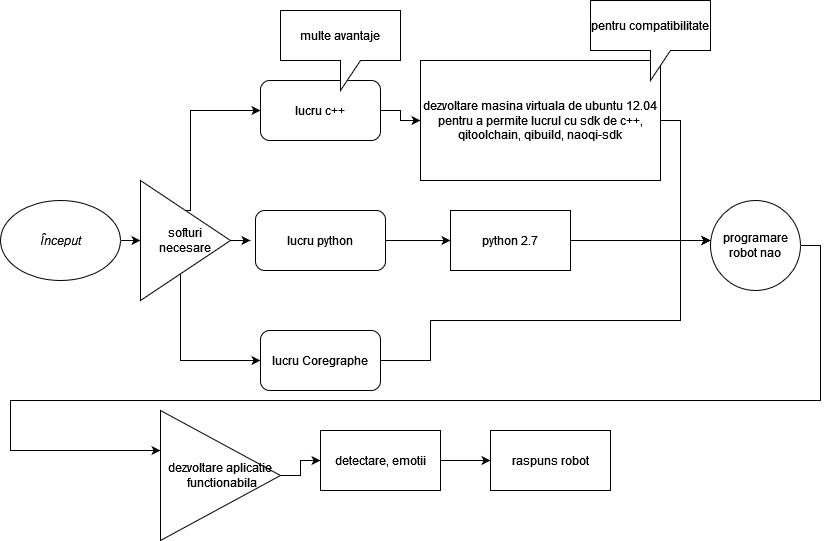

The diagram above was exported from draw.io. Its source (the exported page's mxGraphModel, read from the mxfile embedded in the PNG):
<mxGraphModel dx="1050" dy="635" grid="0" gridSize="10" guides="1" tooltips="1" connect="1" arrows="1" fold="1" page="1" pageScale="1" pageWidth="850" pageHeight="1100" background="#FFFFFF" math="0" shadow="0">
  <root>
    <mxCell id="0" />
    <mxCell id="1" parent="0" />
    <mxCell id="2dxf_iA8FcEXk_21c7_Q-15" style="edgeStyle=orthogonalEdgeStyle;rounded=0;orthogonalLoop=1;jettySize=auto;html=1;exitX=1;exitY=0.5;exitDx=0;exitDy=0;entryX=0;entryY=0.5;entryDx=0;entryDy=0;" edge="1" parent="1" source="2dxf_iA8FcEXk_21c7_Q-1" target="2dxf_iA8FcEXk_21c7_Q-12">
      <mxGeometry relative="1" as="geometry" />
    </mxCell>
    <mxCell id="2dxf_iA8FcEXk_21c7_Q-1" value="&lt;i&gt;Început&lt;/i&gt;" style="ellipse;whiteSpace=wrap;html=1;" vertex="1" parent="1">
      <mxGeometry x="10" y="200" width="120" height="80" as="geometry" />
    </mxCell>
    <mxCell id="2dxf_iA8FcEXk_21c7_Q-29" style="edgeStyle=orthogonalEdgeStyle;rounded=0;orthogonalLoop=1;jettySize=auto;html=1;exitX=1;exitY=0.5;exitDx=0;exitDy=0;entryX=0;entryY=0.5;entryDx=0;entryDy=0;" edge="1" parent="1" source="2dxf_iA8FcEXk_21c7_Q-3">
      <mxGeometry relative="1" as="geometry">
        <mxPoint x="720" y="240" as="targetPoint" />
        <Array as="points">
          <mxPoint x="690" y="120" />
          <mxPoint x="690" y="240" />
        </Array>
      </mxGeometry>
    </mxCell>
    <mxCell id="2dxf_iA8FcEXk_21c7_Q-3" value="&lt;div&gt;dezvoltare masina virtuala de ubuntu 12.04 pentru a permite lucrul cu sdk de c++, qitoolchain, qibuild, naoqi-sdk&lt;br&gt;&lt;/div&gt;" style="rounded=0;whiteSpace=wrap;html=1;" vertex="1" parent="1">
      <mxGeometry x="430" y="60" width="240" height="120" as="geometry" />
    </mxCell>
    <mxCell id="2dxf_iA8FcEXk_21c7_Q-26" style="edgeStyle=orthogonalEdgeStyle;rounded=0;orthogonalLoop=1;jettySize=auto;html=1;exitX=1;exitY=0.5;exitDx=0;exitDy=0;entryX=0;entryY=0.5;entryDx=0;entryDy=0;" edge="1" parent="1" source="2dxf_iA8FcEXk_21c7_Q-4" target="2dxf_iA8FcEXk_21c7_Q-3">
      <mxGeometry relative="1" as="geometry" />
    </mxCell>
    <mxCell id="2dxf_iA8FcEXk_21c7_Q-4" value="lucru c++" style="rounded=1;whiteSpace=wrap;html=1;" vertex="1" parent="1">
      <mxGeometry x="270" y="80" width="120" height="60" as="geometry" />
    </mxCell>
    <mxCell id="2dxf_iA8FcEXk_21c7_Q-28" style="edgeStyle=orthogonalEdgeStyle;rounded=0;orthogonalLoop=1;jettySize=auto;html=1;exitX=1;exitY=0.5;exitDx=0;exitDy=0;entryX=0;entryY=0.5;entryDx=0;entryDy=0;" edge="1" parent="1" source="2dxf_iA8FcEXk_21c7_Q-6" target="2dxf_iA8FcEXk_21c7_Q-9">
      <mxGeometry relative="1" as="geometry" />
    </mxCell>
    <mxCell id="2dxf_iA8FcEXk_21c7_Q-6" value="lucru python" style="rounded=1;whiteSpace=wrap;html=1;" vertex="1" parent="1">
      <mxGeometry x="265" y="210" width="130" height="60" as="geometry" />
    </mxCell>
    <mxCell id="2dxf_iA8FcEXk_21c7_Q-31" style="edgeStyle=orthogonalEdgeStyle;rounded=0;orthogonalLoop=1;jettySize=auto;html=1;exitX=1;exitY=0.5;exitDx=0;exitDy=0;entryX=0;entryY=0.5;entryDx=0;entryDy=0;" edge="1" parent="1" source="2dxf_iA8FcEXk_21c7_Q-7">
      <mxGeometry relative="1" as="geometry">
        <mxPoint x="720" y="240" as="targetPoint" />
        <Array as="points">
          <mxPoint x="440" y="360" />
          <mxPoint x="440" y="320" />
          <mxPoint x="690" y="320" />
          <mxPoint x="690" y="240" />
        </Array>
      </mxGeometry>
    </mxCell>
    <mxCell id="2dxf_iA8FcEXk_21c7_Q-7" value="lucru Coregraphe" style="rounded=1;whiteSpace=wrap;html=1;" vertex="1" parent="1">
      <mxGeometry x="270" y="330" width="120" height="60" as="geometry" />
    </mxCell>
    <mxCell id="2dxf_iA8FcEXk_21c7_Q-30" style="edgeStyle=orthogonalEdgeStyle;rounded=0;orthogonalLoop=1;jettySize=auto;html=1;exitX=1;exitY=0.5;exitDx=0;exitDy=0;entryX=0;entryY=0.5;entryDx=0;entryDy=0;" edge="1" parent="1" source="2dxf_iA8FcEXk_21c7_Q-9">
      <mxGeometry relative="1" as="geometry">
        <mxPoint x="720" y="240" as="targetPoint" />
      </mxGeometry>
    </mxCell>
    <mxCell id="2dxf_iA8FcEXk_21c7_Q-9" value="python 2.7" style="rounded=0;whiteSpace=wrap;html=1;" vertex="1" parent="1">
      <mxGeometry x="460" y="210" width="120" height="60" as="geometry" />
    </mxCell>
    <mxCell id="2dxf_iA8FcEXk_21c7_Q-10" value="pentru compatibilitate" style="shape=callout;whiteSpace=wrap;html=1;perimeter=calloutPerimeter;" vertex="1" parent="1">
      <mxGeometry x="600" width="120" height="80" as="geometry" />
    </mxCell>
    <mxCell id="2dxf_iA8FcEXk_21c7_Q-11" value="multe avantaje" style="shape=callout;whiteSpace=wrap;html=1;perimeter=calloutPerimeter;" vertex="1" parent="1">
      <mxGeometry x="290" y="10" width="120" height="80" as="geometry" />
    </mxCell>
    <mxCell id="2dxf_iA8FcEXk_21c7_Q-18" style="edgeStyle=orthogonalEdgeStyle;rounded=0;orthogonalLoop=1;jettySize=auto;html=1;exitX=0.5;exitY=0;exitDx=0;exitDy=0;entryX=0;entryY=0.5;entryDx=0;entryDy=0;" edge="1" parent="1" source="2dxf_iA8FcEXk_21c7_Q-12" target="2dxf_iA8FcEXk_21c7_Q-4">
      <mxGeometry relative="1" as="geometry">
        <Array as="points">
          <mxPoint x="200" y="210" />
          <mxPoint x="200" y="110" />
        </Array>
      </mxGeometry>
    </mxCell>
    <mxCell id="2dxf_iA8FcEXk_21c7_Q-21" style="edgeStyle=orthogonalEdgeStyle;rounded=0;orthogonalLoop=1;jettySize=auto;html=1;exitX=1;exitY=0.5;exitDx=0;exitDy=0;" edge="1" parent="1" source="2dxf_iA8FcEXk_21c7_Q-12">
      <mxGeometry relative="1" as="geometry">
        <mxPoint x="260" y="240" as="targetPoint" />
      </mxGeometry>
    </mxCell>
    <mxCell id="2dxf_iA8FcEXk_21c7_Q-23" style="edgeStyle=orthogonalEdgeStyle;rounded=0;orthogonalLoop=1;jettySize=auto;html=1;exitX=0.5;exitY=1;exitDx=0;exitDy=0;entryX=0;entryY=0.5;entryDx=0;entryDy=0;" edge="1" parent="1" source="2dxf_iA8FcEXk_21c7_Q-12" target="2dxf_iA8FcEXk_21c7_Q-7">
      <mxGeometry relative="1" as="geometry">
        <Array as="points">
          <mxPoint x="190" y="270" />
          <mxPoint x="190" y="360" />
        </Array>
      </mxGeometry>
    </mxCell>
    <mxCell id="2dxf_iA8FcEXk_21c7_Q-12" value="softuri necesare" style="triangle;whiteSpace=wrap;html=1;" vertex="1" parent="1">
      <mxGeometry x="150" y="180" width="90" height="120" as="geometry" />
    </mxCell>
    <mxCell id="2dxf_iA8FcEXk_21c7_Q-36" style="edgeStyle=orthogonalEdgeStyle;rounded=0;orthogonalLoop=1;jettySize=auto;html=1;exitX=1;exitY=0.5;exitDx=0;exitDy=0;" edge="1" parent="1" source="2dxf_iA8FcEXk_21c7_Q-32">
      <mxGeometry relative="1" as="geometry">
        <mxPoint x="170" y="450" as="targetPoint" />
        <Array as="points">
          <mxPoint x="830" y="245" />
          <mxPoint x="830" y="400" />
          <mxPoint x="20" y="400" />
          <mxPoint x="20" y="450" />
        </Array>
      </mxGeometry>
    </mxCell>
    <mxCell id="2dxf_iA8FcEXk_21c7_Q-32" value="programare robot nao" style="ellipse;whiteSpace=wrap;html=1;aspect=fixed;" vertex="1" parent="1">
      <mxGeometry x="720" y="200" width="90" height="90" as="geometry" />
    </mxCell>
    <mxCell id="2dxf_iA8FcEXk_21c7_Q-43" style="edgeStyle=orthogonalEdgeStyle;rounded=0;orthogonalLoop=1;jettySize=auto;html=1;exitX=1;exitY=0.5;exitDx=0;exitDy=0;entryX=0;entryY=0.5;entryDx=0;entryDy=0;" edge="1" parent="1" source="2dxf_iA8FcEXk_21c7_Q-37" target="2dxf_iA8FcEXk_21c7_Q-38">
      <mxGeometry relative="1" as="geometry">
        <mxPoint x="320" y="465" as="targetPoint" />
      </mxGeometry>
    </mxCell>
    <mxCell id="2dxf_iA8FcEXk_21c7_Q-37" value="&lt;div&gt;dezvoltare aplicatie&lt;/div&gt;&lt;div&gt;&amp;nbsp;functionabila&lt;/div&gt;" style="triangle;whiteSpace=wrap;html=1;" vertex="1" parent="1">
      <mxGeometry x="170" y="410" width="120" height="130" as="geometry" />
    </mxCell>
    <mxCell id="2dxf_iA8FcEXk_21c7_Q-42" style="edgeStyle=orthogonalEdgeStyle;rounded=0;orthogonalLoop=1;jettySize=auto;html=1;exitX=1;exitY=0.5;exitDx=0;exitDy=0;entryX=0;entryY=0.5;entryDx=0;entryDy=0;" edge="1" parent="1" source="2dxf_iA8FcEXk_21c7_Q-38" target="2dxf_iA8FcEXk_21c7_Q-39">
      <mxGeometry relative="1" as="geometry" />
    </mxCell>
    <mxCell id="2dxf_iA8FcEXk_21c7_Q-38" value="&lt;div&gt;detectare, emotii&lt;/div&gt;" style="rounded=0;whiteSpace=wrap;html=1;" vertex="1" parent="1">
      <mxGeometry x="330" y="430" width="120" height="60" as="geometry" />
    </mxCell>
    <mxCell id="2dxf_iA8FcEXk_21c7_Q-39" value="raspuns robot" style="rounded=0;whiteSpace=wrap;html=1;" vertex="1" parent="1">
      <mxGeometry x="500" y="430" width="120" height="60" as="geometry" />
    </mxCell>
  </root>
</mxGraphModel>